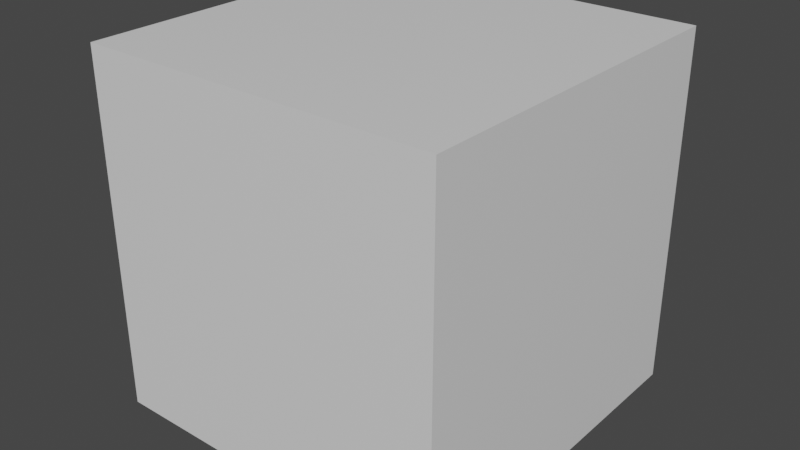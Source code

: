 # Source: PumpkinHopAnimation.blend  (saved by Blender 3.2.14; exported with 4.5.12 LTS)
import bpy
from mathutils import Matrix  # noqa: F401  (used for matrix-valued properties, if any)

bpy.ops.wm.read_factory_settings(use_empty=True)
scene = bpy.context.scene
scene.name = 'Scene'

# ---- collections
col_collection = bpy.data.collections.new('Collection'); scene.collection.children.link(col_collection)

# ---- materials (node trees are filled in below, after node groups)
mat_material = bpy.data.materials.new('Material')
mat_material.alpha_threshold = 0.0
mat_material.use_transparent_shadow = False
mat_material.line_color = (0.0, 0.0, 0.0, 1.0)

# ---- material node trees
mat_material.use_nodes = True; mat_material.node_tree.nodes.clear()
_N = mat_material.node_tree.nodes; _L = mat_material.node_tree.links
n0 = _N.new('ShaderNodeOutputMaterial'); n0.name = 'Material Output'; n0.location = (300, 300)
n1 = _N.new('ShaderNodeBsdfPrincipled'); n1.name = 'Principled BSDF'; n1.location = (10, 300)
n1.distribution = 'GGX'
n1.subsurface_method = 'RANDOM_WALK_SKIN'
n1.inputs[2].default_value = 0.4
n1.inputs[3].default_value = 1.45
n1.inputs[27].default_value = (0.0, 0.0, 0.0, 1.0)
n1.inputs[28].default_value = 1.0
_L.new(n1.outputs[0], n0.inputs[0])
n0.is_active_output = True

# ---- world
world_world = bpy.data.worlds.new('World'); scene.world = world_world
world_world.use_nodes = True; world_world.node_tree.nodes.clear()
_N = world_world.node_tree.nodes; _L = world_world.node_tree.links
n0 = _N.new('ShaderNodeOutputWorld'); n0.name = 'World Output'; n0.location = (300, 300)
n1 = _N.new('ShaderNodeBackground'); n1.name = 'Background'; n1.location = (10, 300)
n1.inputs[0].default_value = (0.05088, 0.05088, 0.05088, 1.0)
_L.new(n1.outputs[0], n0.inputs[0])
n0.is_active_output = True
world_world.color = (0.05088, 0.05088, 0.05088)
world_world.use_sun_shadow = False
world_world.sun_shadow_jitter_overblur = 0.0

# ---- meshes
me_cube = bpy.data.meshes.new('Cube')
me_cube.from_pydata([(0.6533, 1.0, 1.653), (0.6533, 1.0, 0.6467), (1.0, -1.0, 2.0), (1.0, -1.0, 0.0), (-0.6533, 1.0, 1.653), (-0.6533, 1.0, 0.6467), (-1.0, -1.0, 2.0), (-1.0, -1.0, 0.0), (1.0, 1.0, 0.0), (-1.0, 1.0, 0.0), (1.0, 1.0, 2.0), (-1.0, 1.0, 2.0), (0.2178, 1.0, 0.3467), (-0.2178, 1.0, 0.3467), (0.6533, 1.0, 1.218), (0.6533, 1.0, 0.7822), (-0.6533, 1.0, 1.218), (-0.6533, 1.0, 0.7822), (-0.2178, 1.0, 1.453), (0.2178, 1.0, 1.453), (-0.1665, 1.0, 0.8335), (0.1665, 1.0, 0.8335), (-0.0249, 1.0, 1.167), (0.0249, 1.0, 1.167), (-0.2178, 1.0, 0.5822), (0.2178, 1.0, 0.5822), (-0.2178, 1.0, 1.318), (0.2178, 1.0, 1.318), (-0.2178, 0.6, 0.3467), (-0.6533, 0.6, 0.6467), (0.6533, 0.6, 0.7822), (0.6533, 0.6, 0.6467), (-0.6533, 0.6, 0.7822), (0.2178, 0.6, 1.453), (0.6533, 0.6, 1.653), (0.2178, 0.6, 0.3467), (0.6533, 0.6, 1.218), (-0.6533, 0.6, 1.653), (-0.6533, 0.6, 1.218), (-0.2178, 0.6, 1.453), (0.2178, 0.6, 0.5822), (-0.2178, 0.6, 0.5822), (0.2178, 0.6, 1.318), (-0.2178, 0.6, 1.318), (-0.1665, 0.6, 0.8335), (0.1665, 0.6, 0.8335), (-0.0249, 0.6, 1.167), (0.0249, 0.6, 1.167)], [], [(10, 11, 6, 2), (3, 2, 6, 7), (7, 6, 11, 9), (9, 8, 3, 7), (8, 10, 2, 3), (4, 18, 39, 37), (5, 13, 12, 1, 8, 9), (1, 15, 14, 0, 10, 8), (4, 16, 17, 5, 9, 11), (0, 19, 18, 4, 11, 10), (21, 20, 44, 45), (25, 27, 14, 15), (26, 16, 38, 43), (27, 19, 33, 42), (17, 16, 26, 24), (16, 4, 37, 38), (14, 27, 42, 36), (26, 18, 19, 27), (20, 21, 25, 24), (23, 22, 26, 27), (22, 20, 24, 26), (21, 23, 27, 25), (42, 33, 34, 36), (35, 40, 30, 31), (29, 32, 41, 28), (28, 41, 40, 35), (44, 46, 47, 45), (38, 37, 39, 43), (22, 23, 47, 46), (13, 5, 29, 28), (20, 22, 46, 44), (1, 12, 35, 31), (15, 1, 31, 30), (25, 15, 30, 40), (23, 21, 45, 47), (12, 13, 28, 35), (5, 17, 32, 29), (17, 24, 41, 32), (0, 14, 36, 34), (19, 0, 34, 33), (24, 25, 40, 41), (18, 26, 43, 39)])
_uv = me_cube.uv_layers.new(name='UVMap')
_uv.uv.foreach_set('vector', [0.625, 0.5, 0.875, 0.5, 0.875, 0.75, 0.625, 0.75, 0.375, 0.75, 0.625, 0.75, 0.625, 1.0, 0.375, 1.0, 0.375, 0.0, 0.625, 0.0, 0.625, 0.25, 0.375, 0.25, 0.125, 0.5, 0.375, 0.5, 0.375, 0.75, 0.125, 0.75, 0.375, 0.5, 0.625, 0.5, 0.625, 0.75, 0.375, 0.75, 0.5817, 0.2933, 0.5817, 0.3478, 0.5817, 0.3478, 0.5817, 0.2933, 0.4183, 0.2933, 0.4183, 0.3478, 0.4183, 0.4022, 0.4183, 0.4567, 0.375, 0.5, 0.375, 0.25, 0.4183, 0.4567, 0.4728, 0.4567, 0.5272, 0.4567, 0.5817, 0.4567, 0.625, 0.5, 0.375, 0.5, 0.5817, 0.2933, 0.5272, 0.2933, 0.4728, 0.2933, 0.4183, 0.2933, 0.375, 0.25, 0.625, 0.25, 0.5817, 0.4567, 0.5817, 0.4022, 0.5817, 0.3478, 0.5817, 0.2933, 0.625, 0.25, 0.625, 0.5, 0.4792, 0.3958, 0.4792, 0.3542, 0.4792, 0.3542, 0.4792, 0.3958, 0.4728, 0.4022, 0.5272, 0.4022, 0.5272, 0.4567, 0.4728, 0.4567, 0.5272, 0.3478, 0.5272, 0.2933, 0.5272, 0.2933, 0.5272, 0.3478, 0.5272, 0.4022, 0.5817, 0.4022, 0.5817, 0.4022, 0.5272, 0.4022, 0.4728, 0.2933, 0.5272, 0.2933, 0.5272, 0.3478, 0.4728, 0.3478, 0.5272, 0.2933, 0.5817, 0.2933, 0.5817, 0.2933, 0.5272, 0.2933, 0.5272, 0.4567, 0.5272, 0.4022, 0.5272, 0.4022, 0.5272, 0.4567, 0.5272, 0.3478, 0.5817, 0.3478, 0.5817, 0.4022, 0.5272, 0.4022, 0.4792, 0.3542, 0.4792, 0.3958, 0.4728, 0.4022, 0.4728, 0.3478, 0.5208, 0.3958, 0.5208, 0.3542, 0.5272, 0.3478, 0.5272, 0.4022, 0.5208, 0.3542, 0.4792, 0.3542, 0.4728, 0.3478, 0.5272, 0.3478, 0.4792, 0.3958, 0.5208, 0.3958, 0.5272, 0.4022, 0.4728, 0.4022, 0.5272, 0.4022, 0.5817, 0.4022, 0.5817, 0.4567, 0.5272, 0.4567, 0.4183, 0.4022, 0.4728, 0.4022, 0.4728, 0.4567, 0.4183, 0.4567, 0.4183, 0.2933, 0.4728, 0.2933, 0.4728, 0.3478, 0.4183, 0.3478, 0.4183, 0.3478, 0.4728, 0.3478, 0.4728, 0.4022, 0.4183, 0.4022, 0.4792, 0.3542, 0.5208, 0.3542, 0.5208, 0.3958, 0.4792, 0.3958, 0.5272, 0.2933, 0.5817, 0.2933, 0.5817, 0.3478, 0.5272, 0.3478, 0.5208, 0.3542, 0.5208, 0.3958, 0.5208, 0.3958, 0.5208, 0.3542, 0.4183, 0.3478, 0.4183, 0.2933, 0.4183, 0.2933, 0.4183, 0.3478, 0.4792, 0.3542, 0.5208, 0.3542, 0.5208, 0.3542, 0.4792, 0.3542, 0.4183, 0.4567, 0.4183, 0.4022, 0.4183, 0.4022, 0.4183, 0.4567, 0.4728, 0.4567, 0.4183, 0.4567, 0.4183, 0.4567, 0.4728, 0.4567, 0.4728, 0.4022, 0.4728, 0.4567, 0.4728, 0.4567, 0.4728, 0.4022, 0.5208, 0.3958, 0.4792, 0.3958, 0.4792, 0.3958, 0.5208, 0.3958, 0.4183, 0.4022, 0.4183, 0.3478, 0.4183, 0.3478, 0.4183, 0.4022, 0.4183, 0.2933, 0.4728, 0.2933, 0.4728, 0.2933, 0.4183, 0.2933, 0.4728, 0.2933, 0.4728, 0.3478, 0.4728, 0.3478, 0.4728, 0.2933, 0.5817, 0.4567, 0.5272, 0.4567, 0.5272, 0.4567, 0.5817, 0.4567, 0.5817, 0.4022, 0.5817, 0.4567, 0.5817, 0.4567, 0.5817, 0.4022, 0.4728, 0.3478, 0.4728, 0.4022, 0.4728, 0.4022, 0.4728, 0.3478, 0.5817, 0.3478, 0.5272, 0.3478, 0.5272, 0.3478, 0.5817, 0.3478])
me_cube.materials.append(mat_material)
me_cube.use_mirror_vertex_groups = False
me_cube.update()
arm_armature = bpy.data.armatures.new('Armature')  # bones are not reproduced

# ---- objects
ob_cube = bpy.data.objects.new('Cube', me_cube)
ob_armature = bpy.data.objects.new('Armature', arm_armature)

# ---- transforms, parenting, visibility, modifiers, constraints
ob_cube.parent = ob_armature
ob_cube.location = (0.0, 0.0, 0.0)
ob_cube.lock_rotations_4d = False
ob_cube.empty_display_type = 'ARROWS'
ob_cube.lineart.crease_threshold = 0.0
_vg = ob_cube.vertex_groups.new(name='Pumpkin')
_vg.add([0, 1, 2, 3, 4, 5, 6, 7, 8, 9, 10, 11, 12, 13, 14, 15, 16, 17, 18, 19, 20, 21, 22, 23, 24, 25, 26, 27, 28, 29, 30, 31, 32, 33, 34, 35, 36, 37, 38, 39, 40, 41, 42, 43, 44, 45, 46, 47], 1.0, 'REPLACE')
_m = ob_cube.modifiers.new('Armature', 'ARMATURE')
_m.object = ob_armature
ob_armature.location = (0.0, 0.0, 0.0)
ob_armature.show_in_front = True

# ---- collection membership
col_collection.objects.link(ob_cube)
col_collection.objects.link(ob_armature)

# ---- scene / render settings (as saved in the file)
scene.frame_start = 1; scene.frame_end = 40; scene.frame_set(1)
scene.render.engine = 'BLENDER_EEVEE_NEXT'
scene.cycles.sampling_pattern = 'TABULATED_SOBOL'
scene.cycles.use_light_tree = False
scene.view_settings.view_transform = 'Filmic'
bpy.context.view_layer.update()

# ---- added for rendering (the .blend has no active camera and no usable light): camera, sun
cam_auto = bpy.data.cameras.new('AutoCamera')
cam_auto.lens = 50.0
cam_auto.sensor_width = 36.0
cam_auto.clip_end = 1000.0
ob_auto_camera = bpy.data.objects.new('AutoCamera', cam_auto)
scene.collection.objects.link(ob_auto_camera)
ob_auto_camera.location = (3.20507, -3.84609, 3.56406)
ob_auto_camera.rotation_euler = (1.09748, -7.21219e-08, 0.694738)
scene.camera = ob_auto_camera
light_auto_sun = bpy.data.lights.new('AutoSun', 'SUN')
light_auto_sun.energy = 3.0
light_auto_sun.angle = 0.0523599
ob_auto_sun = bpy.data.objects.new('AutoSun', light_auto_sun)
scene.collection.objects.link(ob_auto_sun)
ob_auto_sun.rotation_euler = (0.872665, 0.174533, 0.523599)
bpy.context.view_layer.update()
